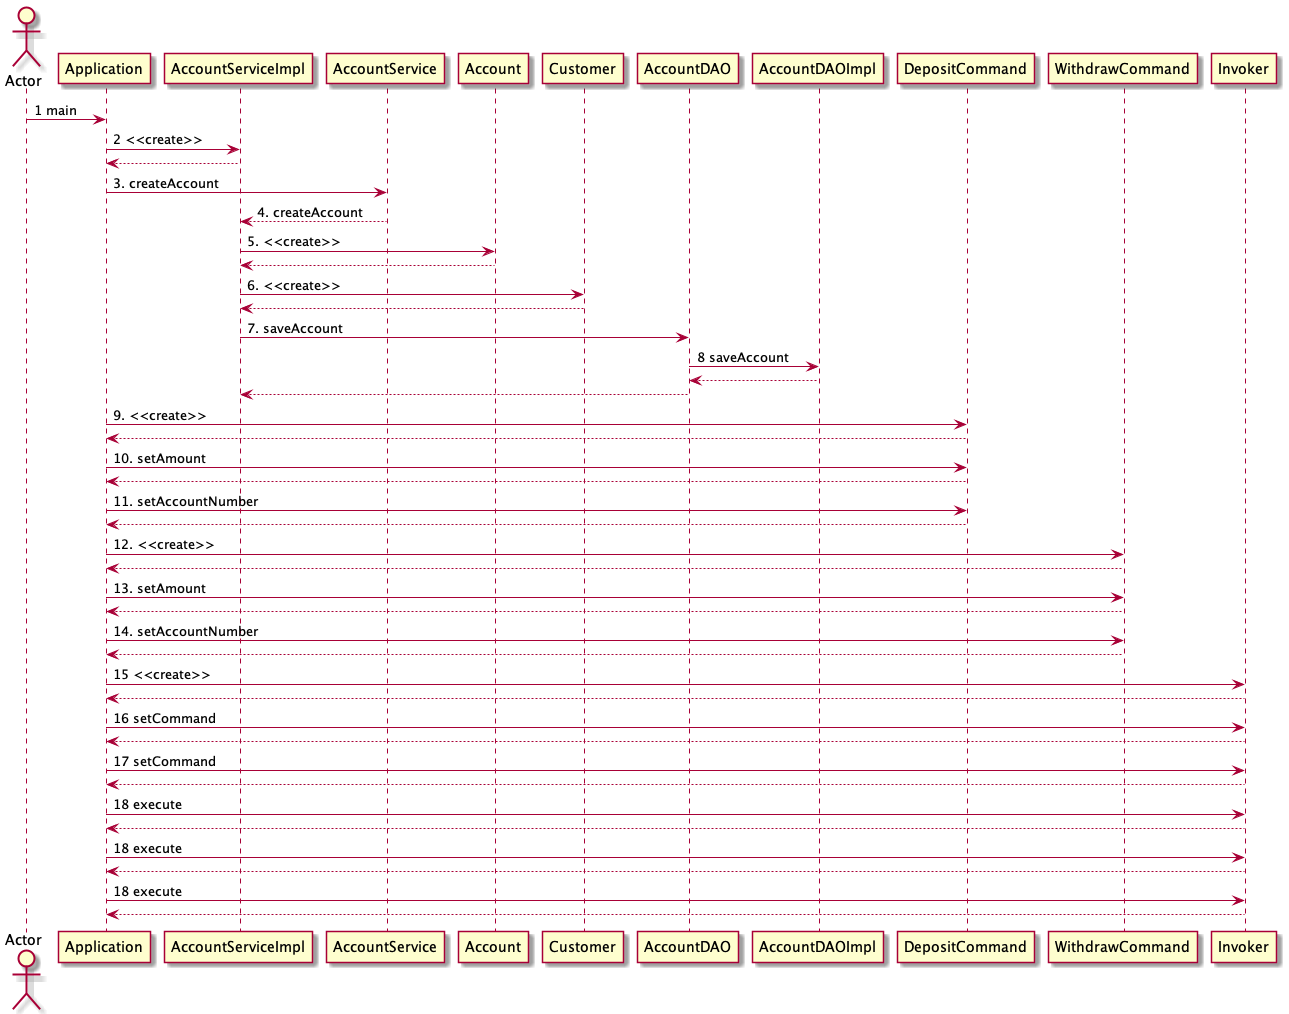

The diagram above was rendered by PlantUML. Its source (embedded in the PNG):
@startuml
'https://plantuml.com/sequence-diagram

actor Actor
participant Application
participant AccountServiceImpl
participant AccountService
participant Account
participant Customer
participant AccountDAO
participant AccountDAOImpl
participant DepositCommand
participant WithdrawCommand
participant Invoker

Actor -> Application: 1 main
Application -> AccountServiceImpl: 2 <<create>>
AccountServiceImpl --> Application

Application -> AccountService : 3. createAccount
AccountService --> AccountServiceImpl : 4. createAccount
AccountServiceImpl -> Account : 5. <<create>>
Account --> AccountServiceImpl
AccountServiceImpl -> Customer : 6. <<create>>
Customer --> AccountServiceImpl
AccountServiceImpl -> AccountDAO: 7. saveAccount
AccountDAO -> AccountDAOImpl: 8 saveAccount
AccountDAOImpl --> AccountDAO
AccountDAO --> AccountServiceImpl

'creating commands
Application -> DepositCommand : 9. <<create>>
DepositCommand --> Application
Application -> DepositCommand: 10. setAmount
DepositCommand --> Application
Application -> DepositCommand: 11. setAccountNumber
DepositCommand --> Application

'creating WithDrawCommand
Application -> WithdrawCommand : 12. <<create>>
WithdrawCommand --> Application
Application -> WithdrawCommand: 13. setAmount
WithdrawCommand --> Application
Application -> WithdrawCommand: 14. setAccountNumber
WithdrawCommand --> Application

Application -> Invoker : 15 <<create>>
Invoker --> Application

Application -> Invoker : 16 setCommand
Invoker --> Application

Application -> Invoker : 17 setCommand
Invoker --> Application

Application -> Invoker : 18 execute
Invoker --> Application

Application -> Invoker : 18 execute
Invoker --> Application
Application -> Invoker : 18 execute
Invoker --> Application


@enduml